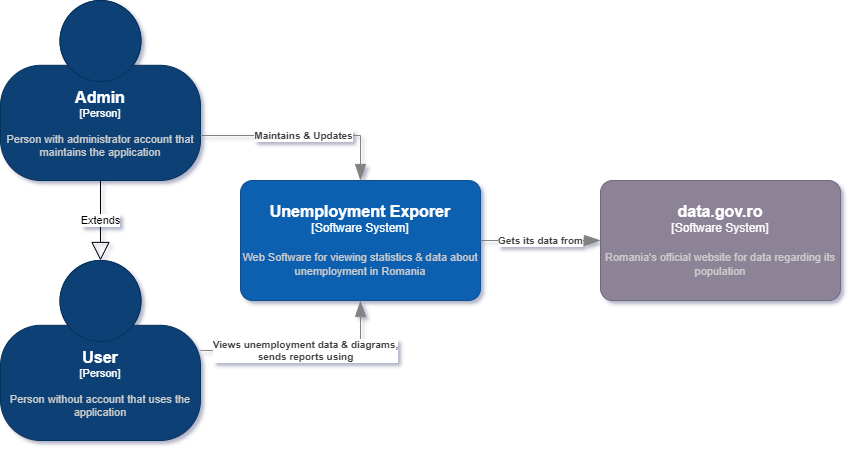

The diagram above was exported from draw.io. Its source (the exported page's mxGraphModel, read from the mxfile embedded in the PNG):
<mxGraphModel dx="880" dy="434" grid="1" gridSize="10" guides="1" tooltips="1" connect="1" arrows="1" fold="1" page="1" pageScale="1" pageWidth="742" pageHeight="541" math="0" shadow="0">
  <root>
    <mxCell id="0" />
    <mxCell id="1" parent="0" />
    <object placeholders="1" c4Name="User" c4Type="Person" c4Description="Person without account that uses the application" label="&lt;font style=&quot;font-size: 16px&quot;&gt;&lt;b&gt;%c4Name%&lt;/b&gt;&lt;/font&gt;&lt;div&gt;[%c4Type%]&lt;/div&gt;&lt;br&gt;&lt;div&gt;&lt;font style=&quot;font-size: 11px&quot;&gt;&lt;font color=&quot;#cccccc&quot;&gt;%c4Description%&lt;/font&gt;&lt;/div&gt;" id="VDrNzH8JiqcEXHARuFQV-1">
      <mxCell style="html=1;fontSize=11;dashed=0;whiteSpace=wrap;fillColor=#083F75;strokeColor=#06315C;fontColor=#ffffff;shape=mxgraph.c4.person2;align=center;metaEdit=1;points=[[0.5,0,0],[1,0.5,0],[1,0.75,0],[0.75,1,0],[0.5,1,0],[0.25,1,0],[0,0.75,0],[0,0.5,0]];resizable=0;" parent="1" vertex="1">
        <mxGeometry x="120" y="280" width="200" height="180" as="geometry" />
      </mxCell>
    </object>
    <object placeholders="1" c4Name="Admin" c4Type="Person" c4Description="Person with administrator account that maintains the application" label="&lt;font style=&quot;font-size: 16px&quot;&gt;&lt;b&gt;%c4Name%&lt;/b&gt;&lt;/font&gt;&lt;div&gt;[%c4Type%]&lt;/div&gt;&lt;br&gt;&lt;div&gt;&lt;font style=&quot;font-size: 11px&quot;&gt;&lt;font color=&quot;#cccccc&quot;&gt;%c4Description%&lt;/font&gt;&lt;/div&gt;" id="VDrNzH8JiqcEXHARuFQV-2">
      <mxCell style="html=1;fontSize=11;dashed=0;whiteSpace=wrap;fillColor=#083F75;strokeColor=#06315C;fontColor=#ffffff;shape=mxgraph.c4.person2;align=center;metaEdit=1;points=[[0.5,0,0],[1,0.5,0],[1,0.75,0],[0.75,1,0],[0.5,1,0],[0.25,1,0],[0,0.75,0],[0,0.5,0]];resizable=0;" parent="1" vertex="1">
        <mxGeometry x="120" y="20" width="200" height="180" as="geometry" />
      </mxCell>
    </object>
    <mxCell id="VDrNzH8JiqcEXHARuFQV-3" value="Extends" style="endArrow=block;endSize=16;endFill=0;html=1;rounded=0;exitX=0.5;exitY=1;exitDx=0;exitDy=0;exitPerimeter=0;" parent="1" source="VDrNzH8JiqcEXHARuFQV-2" target="VDrNzH8JiqcEXHARuFQV-1" edge="1">
      <mxGeometry width="160" relative="1" as="geometry">
        <mxPoint x="290" y="230" as="sourcePoint" />
        <mxPoint x="450" y="230" as="targetPoint" />
      </mxGeometry>
    </mxCell>
    <object placeholders="1" c4Name="Unemployment Exporer" c4Type="Software System" c4Description="Web Software for viewing statistics &amp; data about unemployment in Romania" label="&lt;font style=&quot;font-size: 16px&quot;&gt;&lt;b&gt;%c4Name%&lt;/b&gt;&lt;/font&gt;&lt;div&gt;[%c4Type%]&lt;/div&gt;&lt;br&gt;&lt;div&gt;&lt;font style=&quot;font-size: 11px&quot;&gt;&lt;font color=&quot;#cccccc&quot;&gt;%c4Description%&lt;/font&gt;&lt;/div&gt;" id="VDrNzH8JiqcEXHARuFQV-4">
      <mxCell style="rounded=1;whiteSpace=wrap;html=1;labelBackgroundColor=none;fillColor=#1061B0;fontColor=#ffffff;align=center;arcSize=10;strokeColor=#0D5091;metaEdit=1;resizable=0;points=[[0.25,0,0],[0.5,0,0],[0.75,0,0],[1,0.25,0],[1,0.5,0],[1,0.75,0],[0.75,1,0],[0.5,1,0],[0.25,1,0],[0,0.75,0],[0,0.5,0],[0,0.25,0]];" parent="1" vertex="1">
        <mxGeometry x="360" y="200" width="240" height="120" as="geometry" />
      </mxCell>
    </object>
    <object placeholders="1" c4Type="Relationship" c4Description="Views unemployment data &amp; diagrams,&#10;sends reports using" label="&lt;div style=&quot;text-align: left&quot;&gt;&lt;div style=&quot;text-align: center&quot;&gt;&lt;b&gt;%c4Description%&lt;/b&gt;&lt;/div&gt;" id="VDrNzH8JiqcEXHARuFQV-5">
      <mxCell style="endArrow=blockThin;html=1;fontSize=10;fontColor=#404040;strokeWidth=1;endFill=1;strokeColor=#828282;elbow=vertical;metaEdit=1;endSize=14;startSize=14;jumpStyle=arc;jumpSize=16;rounded=0;edgeStyle=orthogonalEdgeStyle;exitX=1;exitY=0.5;exitDx=0;exitDy=0;exitPerimeter=0;entryX=0.5;entryY=1;entryDx=0;entryDy=0;entryPerimeter=0;" parent="1" source="VDrNzH8JiqcEXHARuFQV-1" target="VDrNzH8JiqcEXHARuFQV-4" edge="1">
        <mxGeometry width="240" relative="1" as="geometry">
          <mxPoint x="240" y="300" as="sourcePoint" />
          <mxPoint x="480" y="300" as="targetPoint" />
        </mxGeometry>
      </mxCell>
    </object>
    <object placeholders="1" c4Type="Relationship" c4Description="Maintains &amp; Updates" label="&lt;div style=&quot;text-align: left&quot;&gt;&lt;div style=&quot;text-align: center&quot;&gt;&lt;b&gt;%c4Description%&lt;/b&gt;&lt;/div&gt;" id="VDrNzH8JiqcEXHARuFQV-7">
      <mxCell style="endArrow=blockThin;html=1;fontSize=10;fontColor=#404040;strokeWidth=1;endFill=1;strokeColor=#828282;elbow=vertical;metaEdit=1;endSize=14;startSize=14;jumpStyle=arc;jumpSize=16;rounded=0;edgeStyle=orthogonalEdgeStyle;exitX=1;exitY=0.75;exitDx=0;exitDy=0;exitPerimeter=0;entryX=0.5;entryY=0;entryDx=0;entryDy=0;entryPerimeter=0;" parent="1" source="VDrNzH8JiqcEXHARuFQV-2" target="VDrNzH8JiqcEXHARuFQV-4" edge="1">
        <mxGeometry width="240" relative="1" as="geometry">
          <mxPoint x="220" y="240" as="sourcePoint" />
          <mxPoint x="460" y="240" as="targetPoint" />
        </mxGeometry>
      </mxCell>
    </object>
    <object placeholders="1" c4Name="data.gov.ro" c4Type="Software System" c4Description="Romania's official website for data regarding its population" label="&lt;font style=&quot;font-size: 16px&quot;&gt;&lt;b&gt;%c4Name%&lt;/b&gt;&lt;/font&gt;&lt;div&gt;[%c4Type%]&lt;/div&gt;&lt;br&gt;&lt;div&gt;&lt;font style=&quot;font-size: 11px&quot;&gt;&lt;font color=&quot;#cccccc&quot;&gt;%c4Description%&lt;/font&gt;&lt;/div&gt;" id="VDrNzH8JiqcEXHARuFQV-8">
      <mxCell style="rounded=1;whiteSpace=wrap;html=1;labelBackgroundColor=none;fillColor=#8C8496;fontColor=#ffffff;align=center;arcSize=10;strokeColor=#736782;metaEdit=1;resizable=0;points=[[0.25,0,0],[0.5,0,0],[0.75,0,0],[1,0.25,0],[1,0.5,0],[1,0.75,0],[0.75,1,0],[0.5,1,0],[0.25,1,0],[0,0.75,0],[0,0.5,0],[0,0.25,0]];" parent="1" vertex="1">
        <mxGeometry x="720" y="200" width="240" height="120" as="geometry" />
      </mxCell>
    </object>
    <object placeholders="1" c4Type="Relationship" c4Description="Gets its data from" label="&lt;div style=&quot;text-align: left&quot;&gt;&lt;div style=&quot;text-align: center&quot;&gt;&lt;b&gt;%c4Description%&lt;/b&gt;&lt;/div&gt;" id="VDrNzH8JiqcEXHARuFQV-9">
      <mxCell style="endArrow=blockThin;html=1;fontSize=10;fontColor=#404040;strokeWidth=1;endFill=1;strokeColor=#828282;elbow=vertical;metaEdit=1;endSize=14;startSize=14;jumpStyle=arc;jumpSize=16;rounded=0;edgeStyle=orthogonalEdgeStyle;exitX=1;exitY=0.5;exitDx=0;exitDy=0;exitPerimeter=0;entryX=0;entryY=0.5;entryDx=0;entryDy=0;entryPerimeter=0;" parent="1" source="VDrNzH8JiqcEXHARuFQV-4" target="VDrNzH8JiqcEXHARuFQV-8" edge="1">
        <mxGeometry width="240" relative="1" as="geometry">
          <mxPoint x="330" y="270" as="sourcePoint" />
          <mxPoint x="570" y="270" as="targetPoint" />
        </mxGeometry>
      </mxCell>
    </object>
  </root>
</mxGraphModel>